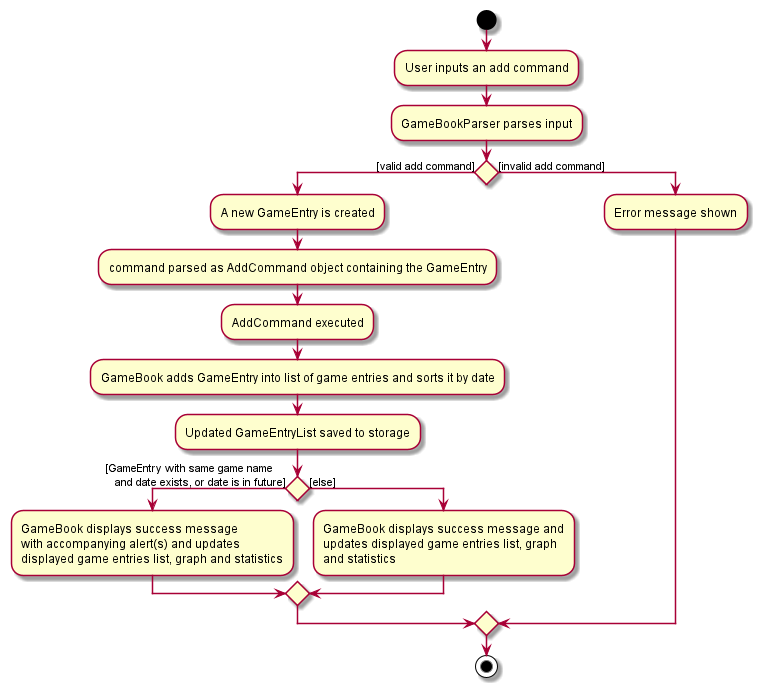

The diagram above was rendered by PlantUML. Its source (embedded in the PNG):
@startuml

start
:User inputs an add command;
:GameBookParser parses input;

if () then ([valid add command])
  :A new GameEntry is created;
  :command parsed as AddCommand object containing the GameEntry;
  :AddCommand executed;
  :GameBook adds GameEntry into list of game entries and sorts it by date;
  :Updated GameEntryList saved to storage;
  if() then([GameEntry with same game name
   and date exists, or date is in future])
    :GameBook displays success message
    with accompanying alert(s) and updates
    displayed game entries list, graph and statistics;
  else ([else])
    :GameBook displays success message and
    updates displayed game entries list, graph
    and statistics;
  endif

else ([invalid add command])
  :Error message shown;

endif
stop
@enduml